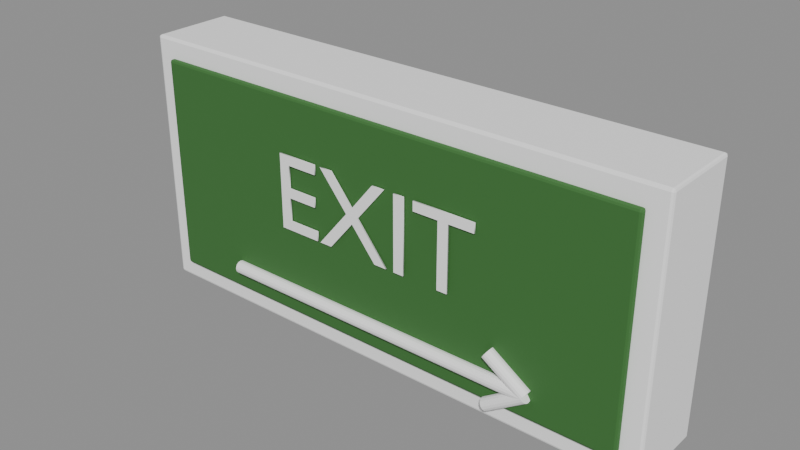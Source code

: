 # Source: emergency-exit-sign.blend  (saved by Blender 4.0.36; exported with 4.5.12 LTS)
import bpy
from mathutils import Matrix  # noqa: F401  (used for matrix-valued properties, if any)

bpy.ops.wm.read_factory_settings(use_empty=True)
scene = bpy.context.scene
scene.name = 'Scene'

# ---- materials (node trees are filled in below, after node groups)
mat_white = bpy.data.materials.new('White')
mat_white.use_transparent_shadow = False
mat_white.diffuse_color = (1.0, 1.0, 1.0, 1.0)
mat_palm_green = bpy.data.materials.new('Palm green')
mat_palm_green.use_transparent_shadow = False
mat_palm_green.diffuse_color = (0.04667, 0.1651, 0.03689, 1.0)

# ---- material node trees
mat_white.use_nodes = True; mat_white.node_tree.nodes.clear()
_N = mat_white.node_tree.nodes; _L = mat_white.node_tree.links
n0 = _N.new('ShaderNodeBsdfPrincipled'); n0.name = 'Principled BSDF'; n0.location = (10, 300)
n0.inputs[0].default_value = (1.0, 1.0, 1.0, 1.0)
n0.inputs[2].default_value = 0.6
n0.inputs[3].default_value = 1.45
n1 = _N.new('ShaderNodeOutputMaterial'); n1.name = 'Material Output'; n1.location = (300, 300)
_L.new(n0.outputs[0], n1.inputs[0])
n1.is_active_output = True
mat_palm_green.use_nodes = True; mat_palm_green.node_tree.nodes.clear()
_N = mat_palm_green.node_tree.nodes; _L = mat_palm_green.node_tree.links
n0 = _N.new('ShaderNodeBsdfPrincipled'); n0.name = 'Principled BSDF'; n0.location = (10, 300)
n0.inputs[0].default_value = (0.04667, 0.1651, 0.03689, 1.0)
n0.inputs[2].default_value = 0.7
n0.inputs[3].default_value = 1.45
n1 = _N.new('ShaderNodeOutputMaterial'); n1.name = 'Material Output'; n1.location = (300, 300)
_L.new(n0.outputs[0], n1.inputs[0])
n1.is_active_output = True

# ---- meshes
me_cube = bpy.data.meshes.new('Cube')
me_cube.from_pydata([(-0.21, -0.0325, -0.1), (-0.21, -0.0325, 0.1), (-0.21, 0.0325, -0.1), (-0.21, 0.0325, 0.1), (0.21, -0.0325, -0.1), (0.21, -0.0325, 0.1), (0.21, 0.0325, -0.1), (0.21, 0.0325, 0.1)], [], [(0, 1, 3, 2), (2, 3, 7, 6), (6, 7, 5, 4), (4, 5, 1, 0), (2, 6, 4, 0), (7, 3, 1, 5)])
_uv = me_cube.uv_layers.new(name='UVMap')
_uv.uv.foreach_set('vector', [0.375, 0.0, 0.625, 0.0, 0.625, 0.25, 0.375, 0.25, 0.375, 0.25, 0.625, 0.25, 0.625, 0.5, 0.375, 0.5, 0.375, 0.5, 0.625, 0.5, 0.625, 0.75, 0.375, 0.75, 0.375, 0.75, 0.625, 0.75, 0.625, 1.0, 0.375, 1.0, 0.125, 0.5, 0.375, 0.5, 0.375, 0.75, 0.125, 0.75, 0.625, 0.5, 0.875, 0.5, 0.875, 0.75, 0.625, 0.75])
me_cube.materials.append(mat_white)
me_cube.update()
me_cube_001 = bpy.data.meshes.new('Cube.001')
me_cube_001.from_pydata([(-0.195, -0.0025, -0.085), (-0.195, -0.0025, 0.085), (-0.195, 0.0025, -0.085), (-0.195, 0.0025, 0.085), (0.195, -0.0025, -0.085), (0.195, -0.0025, 0.085), (0.195, 0.0025, -0.085), (0.195, 0.0025, 0.085)], [], [(0, 1, 3, 2), (2, 3, 7, 6), (6, 7, 5, 4), (4, 5, 1, 0), (2, 6, 4, 0), (7, 3, 1, 5)])
_uv = me_cube_001.uv_layers.new(name='UVMap')
_uv.uv.foreach_set('vector', [0.375, 0.0, 0.625, 0.0, 0.625, 0.25, 0.375, 0.25, 0.375, 0.25, 0.625, 0.25, 0.625, 0.5, 0.375, 0.5, 0.375, 0.5, 0.625, 0.5, 0.625, 0.75, 0.375, 0.75, 0.375, 0.75, 0.625, 0.75, 0.625, 1.0, 0.375, 1.0, 0.125, 0.5, 0.375, 0.5, 0.375, 0.75, 0.125, 0.75, 0.625, 0.5, 0.875, 0.5, 0.875, 0.75, 0.625, 0.75])
me_cube_001.materials.append(mat_palm_green)
me_cube_001.update()
me_text = bpy.data.meshes.new('Text')
me_text.from_pydata([(0.06613, 0.02499, 0.0005), (0.06613, -0.0255, 0.0005), (0.0578, -0.0255, 0.0005), (0.0578, 0.02499, 0.0005), (0.03774, 0.02499, 0.0005), (0.03774, 0.03247, 0.0005), (0.08619, 0.03247, 0.0005), (0.08619, 0.02499, 0.0005), (0.0215, -0.0255, 0.0005), (0.0215, 0.03247, 0.0005), (0.02983, 0.03247, 0.0005), (0.02983, -0.0255, 0.0005), (0.01488, -0.0255, 0.0005), (0.004845, -0.0255, 0.0005), (-0.01488, -0.00153, 0.0005), (-0.03485, -0.0255, 0.0005), (-0.04497, -0.0255, 0.0005), (-0.01998, 0.004505, 0.0005), (-0.04318, 0.03247, 0.0005), (-0.03306, 0.03247, 0.0005), (-0.01488, 0.01037, 0.0005), (0.00323, 0.03247, 0.0005), (0.01326, 0.03247, 0.0005), (-0.00986, 0.004505, 0.0005), (-0.07293, 0.02499, 0.0005), (-0.07293, 0.00748, 0.0005), (-0.04922, 0.00748, 0.0005), (-0.04922, 0.0, 0.0005), (-0.07293, 0.0, 0.0005), (-0.07293, -0.01802, 0.0005), (-0.0476, -0.01802, 0.0005), (-0.0476, -0.0255, 0.0005), (-0.08126, -0.0255, 0.0005), (-0.08126, 0.03247, 0.0005), (-0.04837, 0.03247, 0.0005), (-0.04837, 0.02499, 0.0005), (0.06613, 0.02499, -0.0005), (0.06613, -0.0255, -0.0005), (0.0578, -0.0255, -0.0005), (0.0578, 0.02499, -0.0005), (0.03774, 0.02499, -0.0005), (0.03774, 0.03247, -0.0005), (0.08619, 0.03247, -0.0005), (0.08619, 0.02499, -0.0005), (0.0215, -0.0255, -0.0005), (0.0215, 0.03247, -0.0005), (0.02983, 0.03247, -0.0005), (0.02983, -0.0255, -0.0005), (0.01488, -0.0255, -0.0005), (0.004845, -0.0255, -0.0005), (-0.01488, -0.00153, -0.0005), (-0.03485, -0.0255, -0.0005), (-0.04497, -0.0255, -0.0005), (-0.01998, 0.004505, -0.0005), (-0.04318, 0.03247, -0.0005), (-0.03306, 0.03247, -0.0005), (-0.01488, 0.01037, -0.0005), (0.00323, 0.03247, -0.0005), (0.01326, 0.03247, -0.0005), (-0.00986, 0.004505, -0.0005), (-0.07293, 0.02499, -0.0005), (-0.07293, 0.00748, -0.0005), (-0.04922, 0.00748, -0.0005), (-0.04922, 0.0, -0.0005), (-0.07293, 0.0, -0.0005), (-0.07293, -0.01802, -0.0005), (-0.0476, -0.01802, -0.0005), (-0.0476, -0.0255, -0.0005), (-0.08126, -0.0255, -0.0005), (-0.08126, 0.03247, -0.0005), (-0.04837, 0.03247, -0.0005), (-0.04837, 0.02499, -0.0005), (-0.07293, 0.02499, -0.0005), (-0.07293, 0.02499, 0.0005), (-0.07293, 0.00748, -0.0005), (-0.07293, 0.00748, 0.0005), (-0.04922, 0.00748, -0.0005), (-0.04922, 0.00748, 0.0005), (-0.04922, 0.0, -0.0005), (-0.04922, 0.0, 0.0005), (-0.07293, 0.0, -0.0005), (-0.07293, 0.0, 0.0005), (-0.07293, -0.01802, -0.0005), (-0.07293, -0.01802, 0.0005), (-0.0476, -0.01802, -0.0005), (-0.0476, -0.01802, 0.0005), (-0.0476, -0.0255, -0.0005), (-0.0476, -0.0255, 0.0005), (-0.08126, -0.0255, -0.0005), (-0.08126, -0.0255, 0.0005), (-0.08126, 0.03247, -0.0005), (-0.08126, 0.03247, 0.0005), (-0.04837, 0.03247, -0.0005), (-0.04837, 0.03247, 0.0005), (-0.04837, 0.02499, -0.0005), (-0.04837, 0.02499, 0.0005), (0.01488, -0.0255, -0.0005), (0.01488, -0.0255, 0.0005), (0.004845, -0.0255, -0.0005), (0.004845, -0.0255, 0.0005), (-0.01488, -0.00153, -0.0005), (-0.01488, -0.00153, 0.0005), (-0.03485, -0.0255, -0.0005), (-0.03485, -0.0255, 0.0005), (-0.04497, -0.0255, -0.0005), (-0.04497, -0.0255, 0.0005), (-0.01998, 0.004505, -0.0005), (-0.01998, 0.004505, 0.0005), (-0.04318, 0.03247, -0.0005), (-0.04318, 0.03247, 0.0005), (-0.03306, 0.03247, -0.0005), (-0.03306, 0.03247, 0.0005), (-0.01488, 0.01037, -0.0005), (-0.01488, 0.01037, 0.0005), (0.00323, 0.03247, -0.0005), (0.00323, 0.03247, 0.0005), (0.01326, 0.03247, -0.0005), (0.01326, 0.03247, 0.0005), (-0.00986, 0.004505, -0.0005), (-0.00986, 0.004505, 0.0005), (0.0215, -0.0255, -0.0005), (0.0215, -0.0255, 0.0005), (0.0215, 0.03247, -0.0005), (0.0215, 0.03247, 0.0005), (0.02983, 0.03247, -0.0005), (0.02983, 0.03247, 0.0005), (0.02983, -0.0255, -0.0005), (0.02983, -0.0255, 0.0005), (0.06613, 0.02499, -0.0005), (0.06613, 0.02499, 0.0005), (0.06613, -0.0255, -0.0005), (0.06613, -0.0255, 0.0005), (0.0578, -0.0255, -0.0005), (0.0578, -0.0255, 0.0005), (0.0578, 0.02499, -0.0005), (0.0578, 0.02499, 0.0005), (0.03774, 0.02499, -0.0005), (0.03774, 0.02499, 0.0005), (0.03774, 0.03247, -0.0005), (0.03774, 0.03247, 0.0005), (0.08619, 0.03247, -0.0005), (0.08619, 0.03247, 0.0005), (0.08619, 0.02499, -0.0005), (0.08619, 0.02499, 0.0005)], [], [(4, 6, 5), (4, 7, 6), (3, 7, 4), (2, 0, 3), (0, 7, 3), (2, 1, 0), (8, 10, 9), (8, 11, 10), (17, 19, 18), (17, 20, 19), (20, 22, 21), (20, 23, 22), (17, 23, 20), (16, 23, 17), (16, 14, 23), (14, 12, 23), (16, 15, 14), (13, 12, 14), (32, 24, 33), (24, 34, 33), (24, 35, 34), (32, 25, 24), (32, 28, 25), (28, 26, 25), (28, 27, 26), (32, 29, 28), (32, 30, 29), (32, 31, 30), (40, 41, 42), (40, 42, 43), (39, 40, 43), (38, 39, 36), (36, 39, 43), (38, 36, 37), (44, 45, 46), (44, 46, 47), (53, 54, 55), (53, 55, 56), (56, 57, 58), (56, 58, 59), (53, 56, 59), (52, 53, 59), (52, 59, 50), (50, 59, 48), (52, 50, 51), (49, 50, 48), (68, 69, 60), (60, 69, 70), (60, 70, 71), (68, 60, 61), (68, 61, 64), (64, 61, 62), (64, 62, 63), (68, 64, 65), (68, 65, 66), (68, 66, 67), (73, 75, 74, 72), (75, 77, 76, 74), (77, 79, 78, 76), (79, 81, 80, 78), (81, 83, 82, 80), (83, 85, 84, 82), (85, 87, 86, 84), (87, 89, 88, 86), (89, 91, 90, 88), (91, 93, 92, 90), (93, 95, 94, 92), (95, 73, 72, 94), (97, 99, 98, 96), (99, 101, 100, 98), (101, 103, 102, 100), (103, 105, 104, 102), (105, 107, 106, 104), (107, 109, 108, 106), (109, 111, 110, 108), (111, 113, 112, 110), (113, 115, 114, 112), (115, 117, 116, 114), (117, 119, 118, 116), (119, 97, 96, 118), (121, 123, 122, 120), (123, 125, 124, 122), (125, 127, 126, 124), (127, 121, 120, 126), (129, 131, 130, 128), (131, 133, 132, 130), (133, 135, 134, 132), (135, 137, 136, 134), (137, 139, 138, 136), (139, 141, 140, 138), (141, 143, 142, 140), (143, 129, 128, 142)])
me_text.polygons.foreach_set('use_smooth', [0, 0, 0, 0, 0, 0, 0, 0, 0, 0, 0, 0, 0, 0, 0, 0, 0, 0, 0, 0, 0, 0, 0, 0, 0, 0, 0, 0, 0, 0, 0, 0, 0, 0, 0, 0, 0, 0, 0, 0, 0, 0, 0, 0, 0, 0, 0, 0, 0, 0, 0, 0, 0, 0, 0, 0, 1, 1, 1, 1, 1, 1, 1, 1, 1, 1, 1, 1, 1, 1, 1, 1, 1, 1, 1, 1, 1, 1, 1, 1, 1, 1, 1, 1, 1, 1, 1, 1, 1, 1, 1, 1])
_uv = me_text.uv_layers.new(name='UVMap')
_uv.uv.foreach_set('vector', [0.5714, 0.0, 0.8571, 0.0, 0.7143, 0.0, 0.5714, 0.0, 1.0, 0.0, 0.8571, 0.0, 0.4286, 0.0, 1.0, 0.0, 0.5714, 0.0, 0.2857, 0.0, 0.0, 0.0, 0.4286, 0.0, 0.0, 0.0, 1.0, 0.0, 0.4286, 0.0, 0.2857, 0.0, 0.1429, 0.0, 0.0, 0.0, 0.0, 0.0, 0.6667, 0.0, 0.3333, 0.0, 0.0, 0.0, 1.0, 0.0, 0.6667, 0.0, 0.4545, 0.0, 0.6364, 0.0, 0.5455, 0.0, 0.4545, 0.0, 0.7273, 0.0, 0.6364, 0.0, 0.7273, 0.0, 0.9091, 0.0, 0.8182, 0.0, 0.7273, 0.0, 1.0, 0.0, 0.9091, 0.0, 0.4545, 0.0, 1.0, 0.0, 0.7273, 0.0, 0.3636, 0.0, 1.0, 0.0, 0.4545, 0.0, 0.3636, 0.0, 0.1818, 0.0, 1.0, 0.0, 0.1818, 0.0, 0.0, 0.0, 1.0, 0.0, 0.3636, 0.0, 0.2727, 0.0, 0.1818, 0.0, 0.09091, 0.0, 0.0, 0.0, 0.1818, 0.0, 0.7273, 0.0, 0.0, 0.0, 0.8182, 0.0, 0.0, 0.0, 0.9091, 0.0, 0.8182, 0.0, 0.0, 0.0, 1.0, 0.0, 0.9091, 0.0, 0.7273, 0.0, 0.09091, 0.0, 0.0, 0.0, 0.7273, 0.0, 0.3636, 0.0, 0.09091, 0.0, 0.3636, 0.0, 0.1818, 0.0, 0.09091, 0.0, 0.3636, 0.0, 0.2727, 0.0, 0.1818, 0.0, 0.7273, 0.0, 0.4545, 0.0, 0.3636, 0.0, 0.7273, 0.0, 0.5455, 0.0, 0.4545, 0.0, 0.7273, 0.0, 0.6364, 0.0, 0.5455, 0.0, 0.5714, 0.0, 0.7143, 0.0, 0.8571, 0.0, 0.5714, 0.0, 0.8571, 0.0, 1.0, 0.0, 0.4286, 0.0, 0.5714, 0.0, 1.0, 0.0, 0.2857, 0.0, 0.4286, 0.0, 0.0, 0.0, 0.0, 0.0, 0.4286, 0.0, 1.0, 0.0, 0.2857, 0.0, 0.0, 0.0, 0.1429, 0.0, 0.0, 0.0, 0.3333, 0.0, 0.6667, 0.0, 0.0, 0.0, 0.6667, 0.0, 1.0, 0.0, 0.4545, 0.0, 0.5455, 0.0, 0.6364, 0.0, 0.4545, 0.0, 0.6364, 0.0, 0.7273, 0.0, 0.7273, 0.0, 0.8182, 0.0, 0.9091, 0.0, 0.7273, 0.0, 0.9091, 0.0, 1.0, 0.0, 0.4545, 0.0, 0.7273, 0.0, 1.0, 0.0, 0.3636, 0.0, 0.4545, 0.0, 1.0, 0.0, 0.3636, 0.0, 1.0, 0.0, 0.1818, 0.0, 0.1818, 0.0, 1.0, 0.0, 0.0, 0.0, 0.3636, 0.0, 0.1818, 0.0, 0.2727, 0.0, 0.09091, 0.0, 0.1818, 0.0, 0.0, 0.0, 0.7273, 0.0, 0.8182, 0.0, 0.0, 0.0, 0.0, 0.0, 0.8182, 0.0, 0.9091, 0.0, 0.0, 0.0, 0.9091, 0.0, 1.0, 0.0, 0.7273, 0.0, 0.0, 0.0, 0.09091, 0.0, 0.7273, 0.0, 0.09091, 0.0, 0.3636, 0.0, 0.3636, 0.0, 0.09091, 0.0, 0.1818, 0.0, 0.3636, 0.0, 0.1818, 0.0, 0.2727, 0.0, 0.7273, 0.0, 0.3636, 0.0, 0.4545, 0.0, 0.7273, 0.0, 0.4545, 0.0, 0.5455, 0.0, 0.7273, 0.0, 0.5455, 0.0, 0.6364, 0.0, 0.0, 1.0, 0.08333, 1.0, 0.08333, 0.0, 0.0, 0.0, 0.08333, 1.0, 0.1667, 1.0, 0.1667, 0.0, 0.08333, 0.0, 0.1667, 1.0, 0.25, 1.0, 0.25, 0.0, 0.1667, 0.0, 0.25, 1.0, 0.3333, 1.0, 0.3333, 0.0, 0.25, 0.0, 0.3333, 1.0, 0.4167, 1.0, 0.4167, 0.0, 0.3333, 0.0, 0.4167, 1.0, 0.5, 1.0, 0.5, 0.0, 0.4167, 0.0, 0.5, 1.0, 0.5833, 1.0, 0.5833, 0.0, 0.5, 0.0, 0.5833, 1.0, 0.6667, 1.0, 0.6667, 0.0, 0.5833, 0.0, 0.6667, 1.0, 0.75, 1.0, 0.75, 0.0, 0.6667, 0.0, 0.75, 1.0, 0.8333, 1.0, 0.8333, 0.0, 0.75, 0.0, 0.8333, 1.0, 0.9167, 1.0, 0.9167, 0.0, 0.8333, 0.0, 0.9167, 1.0, 1.0, 1.0, 1.0, 0.0, 0.9167, 0.0, 0.0, 1.0, 0.08333, 1.0, 0.08333, 0.0, 0.0, 0.0, 0.08333, 1.0, 0.1667, 1.0, 0.1667, 0.0, 0.08333, 0.0, 0.1667, 1.0, 0.25, 1.0, 0.25, 0.0, 0.1667, 0.0, 0.25, 1.0, 0.3333, 1.0, 0.3333, 0.0, 0.25, 0.0, 0.3333, 1.0, 0.4167, 1.0, 0.4167, 0.0, 0.3333, 0.0, 0.4167, 1.0, 0.5, 1.0, 0.5, 0.0, 0.4167, 0.0, 0.5, 1.0, 0.5833, 1.0, 0.5833, 0.0, 0.5, 0.0, 0.5833, 1.0, 0.6667, 1.0, 0.6667, 0.0, 0.5833, 0.0, 0.6667, 1.0, 0.75, 1.0, 0.75, 0.0, 0.6667, 0.0, 0.75, 1.0, 0.8333, 1.0, 0.8333, 0.0, 0.75, 0.0, 0.8333, 1.0, 0.9167, 1.0, 0.9167, 0.0, 0.8333, 0.0, 0.9167, 1.0, 1.0, 1.0, 1.0, 0.0, 0.9167, 0.0, 0.0, 1.0, 0.25, 1.0, 0.25, 0.0, 0.0, 0.0, 0.25, 1.0, 0.5, 1.0, 0.5, 0.0, 0.25, 0.0, 0.5, 1.0, 0.75, 1.0, 0.75, 0.0, 0.5, 0.0, 0.75, 1.0, 1.0, 1.0, 1.0, 0.0, 0.75, 0.0, 0.0, 1.0, 0.125, 1.0, 0.125, 0.0, 0.0, 0.0, 0.125, 1.0, 0.25, 1.0, 0.25, 0.0, 0.125, 0.0, 0.25, 1.0, 0.375, 1.0, 0.375, 0.0, 0.25, 0.0, 0.375, 1.0, 0.5, 1.0, 0.5, 0.0, 0.375, 0.0, 0.5, 1.0, 0.625, 1.0, 0.625, 0.0, 0.5, 0.0, 0.625, 1.0, 0.75, 1.0, 0.75, 0.0, 0.625, 0.0, 0.75, 1.0, 0.875, 1.0, 0.875, 0.0, 0.75, 0.0, 0.875, 1.0, 1.0, 1.0, 1.0, 0.0, 0.875, 0.0])
me_text.materials.append(mat_white)
me_text.auto_texspace = False
me_text.update()
me_cylinder = bpy.data.meshes.new('Cylinder')
me_cylinder.from_pydata([(0.0, 0.005, -0.13), (0.0, 0.005, 0.13), (0.001913, 0.004619, -0.13), (0.001913, 0.004619, 0.13), (0.003536, 0.003536, -0.13), (0.003536, 0.003536, 0.13), (0.004619, 0.001913, -0.13), (0.004619, 0.001913, 0.13), (0.005, 0.0, -0.13), (0.005, 0.0, 0.13), (0.004619, -0.001913, -0.13), (0.004619, -0.001913, 0.13), (0.003536, -0.003536, -0.13), (0.003536, -0.003536, 0.13), (0.001913, -0.004619, -0.13), (0.001913, -0.004619, 0.13), (0.0, -0.005, -0.13), (0.0, -0.005, 0.13), (-0.001913, -0.004619, -0.13), (-0.001913, -0.004619, 0.13), (-0.003536, -0.003536, -0.13), (-0.003536, -0.003536, 0.13), (-0.004619, -0.001913, -0.13), (-0.004619, -0.001913, 0.13), (-0.005, 0.0, -0.13), (-0.005, 0.0, 0.13), (-0.004619, 0.001913, -0.13), (-0.004619, 0.001913, 0.13), (-0.003536, 0.003536, -0.13), (-0.003536, 0.003536, 0.13), (-0.001913, 0.004619, -0.13), (-0.001913, 0.004619, 0.13)], [], [(0, 1, 3, 2), (2, 3, 5, 4), (4, 5, 7, 6), (6, 7, 9, 8), (8, 9, 11, 10), (10, 11, 13, 12), (12, 13, 15, 14), (14, 15, 17, 16), (16, 17, 19, 18), (18, 19, 21, 20), (20, 21, 23, 22), (22, 23, 25, 24), (24, 25, 27, 26), (26, 27, 29, 28), (3, 1, 31, 29, 27, 25, 23, 21, 19, 17, 15, 13, 11, 9, 7, 5), (28, 29, 31, 30), (30, 31, 1, 0), (0, 2, 4, 6, 8, 10, 12, 14, 16, 18, 20, 22, 24, 26, 28, 30)])
_uv = me_cylinder.uv_layers.new(name='UVMap')
_uv.uv.foreach_set('vector', [1.0, 0.5, 1.0, 1.0, 0.9375, 1.0, 0.9375, 0.5, 0.9375, 0.5, 0.9375, 1.0, 0.875, 1.0, 0.875, 0.5, 0.875, 0.5, 0.875, 1.0, 0.8125, 1.0, 0.8125, 0.5, 0.8125, 0.5, 0.8125, 1.0, 0.75, 1.0, 0.75, 0.5, 0.75, 0.5, 0.75, 1.0, 0.6875, 1.0, 0.6875, 0.5, 0.6875, 0.5, 0.6875, 1.0, 0.625, 1.0, 0.625, 0.5, 0.625, 0.5, 0.625, 1.0, 0.5625, 1.0, 0.5625, 0.5, 0.5625, 0.5, 0.5625, 1.0, 0.5, 1.0, 0.5, 0.5, 0.5, 0.5, 0.5, 1.0, 0.4375, 1.0, 0.4375, 0.5, 0.4375, 0.5, 0.4375, 1.0, 0.375, 1.0, 0.375, 0.5, 0.375, 0.5, 0.375, 1.0, 0.3125, 1.0, 0.3125, 0.5, 0.3125, 0.5, 0.3125, 1.0, 0.25, 1.0, 0.25, 0.5, 0.25, 0.5, 0.25, 1.0, 0.1875, 1.0, 0.1875, 0.5, 0.1875, 0.5, 0.1875, 1.0, 0.125, 1.0, 0.125, 0.5, 0.3418, 0.4717, 0.25, 0.49, 0.1582, 0.4717, 0.08029, 0.4197, 0.02827, 0.3418, 0.01, 0.25, 0.02827, 0.1582, 0.08029, 0.08029, 0.1582, 0.02827, 0.25, 0.01, 0.3418, 0.02827, 0.4197, 0.08029, 0.4717, 0.1582, 0.49, 0.25, 0.4717, 0.3418, 0.4197, 0.4197, 0.125, 0.5, 0.125, 1.0, 0.0625, 1.0, 0.0625, 0.5, 0.0625, 0.5, 0.0625, 1.0, 0.0, 1.0, 0.0, 0.5, 0.75, 0.49, 0.8418, 0.4717, 0.9197, 0.4197, 0.9717, 0.3418, 0.99, 0.25, 0.9717, 0.1582, 0.9197, 0.08029, 0.8418, 0.02827, 0.75, 0.01, 0.6582, 0.02827, 0.5803, 0.08029, 0.5283, 0.1582, 0.51, 0.25, 0.5283, 0.3418, 0.5803, 0.4197, 0.6582, 0.4717])
me_cylinder.materials.append(mat_white)
me_cylinder.update()
me_cylinder_001 = bpy.data.meshes.new('Cylinder.001')
me_cylinder_001.from_pydata([(0.0, 0.005, -0.01803), (0.0, 0.005, 0.01803), (0.001913, 0.004619, -0.01803), (0.001913, 0.004619, 0.01803), (0.003536, 0.003536, -0.01803), (0.003536, 0.003536, 0.01803), (0.004619, 0.001913, -0.01803), (0.004619, 0.001913, 0.01803), (0.005, 0.0, -0.01803), (0.005, 0.0, 0.01803), (0.004619, -0.001913, -0.01803), (0.004619, -0.001913, 0.01803), (0.003536, -0.003536, -0.01803), (0.003536, -0.003536, 0.01803), (0.001913, -0.004619, -0.01803), (0.001913, -0.004619, 0.01803), (0.0, -0.005, -0.01803), (0.0, -0.005, 0.01803), (-0.001913, -0.004619, -0.01803), (-0.001913, -0.004619, 0.01803), (-0.003536, -0.003536, -0.01803), (-0.003536, -0.003536, 0.01803), (-0.004619, -0.001913, -0.01803), (-0.004619, -0.001913, 0.01803), (-0.005, 0.0, -0.01803), (-0.005, 0.0, 0.01803), (-0.004619, 0.001913, -0.01803), (-0.004619, 0.001913, 0.01803), (-0.003536, 0.003536, -0.01803), (-0.003536, 0.003536, 0.01803), (-0.001913, 0.004619, -0.01803), (-0.001913, 0.004619, 0.01803)], [], [(0, 1, 3, 2), (2, 3, 5, 4), (4, 5, 7, 6), (6, 7, 9, 8), (8, 9, 11, 10), (10, 11, 13, 12), (12, 13, 15, 14), (14, 15, 17, 16), (16, 17, 19, 18), (18, 19, 21, 20), (20, 21, 23, 22), (22, 23, 25, 24), (24, 25, 27, 26), (26, 27, 29, 28), (3, 1, 31, 29, 27, 25, 23, 21, 19, 17, 15, 13, 11, 9, 7, 5), (28, 29, 31, 30), (30, 31, 1, 0), (0, 2, 4, 6, 8, 10, 12, 14, 16, 18, 20, 22, 24, 26, 28, 30)])
_uv = me_cylinder_001.uv_layers.new(name='UVMap')
_uv.uv.foreach_set('vector', [1.0, 0.5, 1.0, 1.0, 0.9375, 1.0, 0.9375, 0.5, 0.9375, 0.5, 0.9375, 1.0, 0.875, 1.0, 0.875, 0.5, 0.875, 0.5, 0.875, 1.0, 0.8125, 1.0, 0.8125, 0.5, 0.8125, 0.5, 0.8125, 1.0, 0.75, 1.0, 0.75, 0.5, 0.75, 0.5, 0.75, 1.0, 0.6875, 1.0, 0.6875, 0.5, 0.6875, 0.5, 0.6875, 1.0, 0.625, 1.0, 0.625, 0.5, 0.625, 0.5, 0.625, 1.0, 0.5625, 1.0, 0.5625, 0.5, 0.5625, 0.5, 0.5625, 1.0, 0.5, 1.0, 0.5, 0.5, 0.5, 0.5, 0.5, 1.0, 0.4375, 1.0, 0.4375, 0.5, 0.4375, 0.5, 0.4375, 1.0, 0.375, 1.0, 0.375, 0.5, 0.375, 0.5, 0.375, 1.0, 0.3125, 1.0, 0.3125, 0.5, 0.3125, 0.5, 0.3125, 1.0, 0.25, 1.0, 0.25, 0.5, 0.25, 0.5, 0.25, 1.0, 0.1875, 1.0, 0.1875, 0.5, 0.1875, 0.5, 0.1875, 1.0, 0.125, 1.0, 0.125, 0.5, 0.3418, 0.4717, 0.25, 0.49, 0.1582, 0.4717, 0.08029, 0.4197, 0.02827, 0.3418, 0.01, 0.25, 0.02827, 0.1582, 0.08029, 0.08029, 0.1582, 0.02827, 0.25, 0.01, 0.3418, 0.02827, 0.4197, 0.08029, 0.4717, 0.1582, 0.49, 0.25, 0.4717, 0.3418, 0.4197, 0.4197, 0.125, 0.5, 0.125, 1.0, 0.0625, 1.0, 0.0625, 0.5, 0.0625, 0.5, 0.0625, 1.0, 0.0, 1.0, 0.0, 0.5, 0.75, 0.49, 0.8418, 0.4717, 0.9197, 0.4197, 0.9717, 0.3418, 0.99, 0.25, 0.9717, 0.1582, 0.9197, 0.08029, 0.8418, 0.02827, 0.75, 0.01, 0.6582, 0.02827, 0.5803, 0.08029, 0.5283, 0.1582, 0.51, 0.25, 0.5283, 0.3418, 0.5803, 0.4197, 0.6582, 0.4717])
me_cylinder_001.materials.append(mat_white)
me_cylinder_001.update()
me_cylinder_002 = bpy.data.meshes.new('Cylinder.002')
me_cylinder_002.from_pydata([(0.0, 0.005, -0.01803), (0.0, 0.005, 0.01803), (0.001913, 0.004619, -0.01803), (0.001913, 0.004619, 0.01803), (0.003536, 0.003536, -0.01803), (0.003536, 0.003536, 0.01803), (0.004619, 0.001913, -0.01803), (0.004619, 0.001913, 0.01803), (0.005, 0.0, -0.01803), (0.005, 0.0, 0.01803), (0.004619, -0.001913, -0.01803), (0.004619, -0.001913, 0.01803), (0.003536, -0.003536, -0.01803), (0.003536, -0.003536, 0.01803), (0.001913, -0.004619, -0.01803), (0.001913, -0.004619, 0.01803), (0.0, -0.005, -0.01803), (0.0, -0.005, 0.01803), (-0.001913, -0.004619, -0.01803), (-0.001913, -0.004619, 0.01803), (-0.003536, -0.003536, -0.01803), (-0.003536, -0.003536, 0.01803), (-0.004619, -0.001913, -0.01803), (-0.004619, -0.001913, 0.01803), (-0.005, 0.0, -0.01803), (-0.005, 0.0, 0.01803), (-0.004619, 0.001913, -0.01803), (-0.004619, 0.001913, 0.01803), (-0.003536, 0.003536, -0.01803), (-0.003536, 0.003536, 0.01803), (-0.001913, 0.004619, -0.01803), (-0.001913, 0.004619, 0.01803)], [], [(0, 1, 3, 2), (2, 3, 5, 4), (4, 5, 7, 6), (6, 7, 9, 8), (8, 9, 11, 10), (10, 11, 13, 12), (12, 13, 15, 14), (14, 15, 17, 16), (16, 17, 19, 18), (18, 19, 21, 20), (20, 21, 23, 22), (22, 23, 25, 24), (24, 25, 27, 26), (26, 27, 29, 28), (3, 1, 31, 29, 27, 25, 23, 21, 19, 17, 15, 13, 11, 9, 7, 5), (28, 29, 31, 30), (30, 31, 1, 0), (0, 2, 4, 6, 8, 10, 12, 14, 16, 18, 20, 22, 24, 26, 28, 30)])
_uv = me_cylinder_002.uv_layers.new(name='UVMap')
_uv.uv.foreach_set('vector', [1.0, 0.5, 1.0, 1.0, 0.9375, 1.0, 0.9375, 0.5, 0.9375, 0.5, 0.9375, 1.0, 0.875, 1.0, 0.875, 0.5, 0.875, 0.5, 0.875, 1.0, 0.8125, 1.0, 0.8125, 0.5, 0.8125, 0.5, 0.8125, 1.0, 0.75, 1.0, 0.75, 0.5, 0.75, 0.5, 0.75, 1.0, 0.6875, 1.0, 0.6875, 0.5, 0.6875, 0.5, 0.6875, 1.0, 0.625, 1.0, 0.625, 0.5, 0.625, 0.5, 0.625, 1.0, 0.5625, 1.0, 0.5625, 0.5, 0.5625, 0.5, 0.5625, 1.0, 0.5, 1.0, 0.5, 0.5, 0.5, 0.5, 0.5, 1.0, 0.4375, 1.0, 0.4375, 0.5, 0.4375, 0.5, 0.4375, 1.0, 0.375, 1.0, 0.375, 0.5, 0.375, 0.5, 0.375, 1.0, 0.3125, 1.0, 0.3125, 0.5, 0.3125, 0.5, 0.3125, 1.0, 0.25, 1.0, 0.25, 0.5, 0.25, 0.5, 0.25, 1.0, 0.1875, 1.0, 0.1875, 0.5, 0.1875, 0.5, 0.1875, 1.0, 0.125, 1.0, 0.125, 0.5, 0.3418, 0.4717, 0.25, 0.49, 0.1582, 0.4717, 0.08029, 0.4197, 0.02827, 0.3418, 0.01, 0.25, 0.02827, 0.1582, 0.08029, 0.08029, 0.1582, 0.02827, 0.25, 0.01, 0.3418, 0.02827, 0.4197, 0.08029, 0.4717, 0.1582, 0.49, 0.25, 0.4717, 0.3418, 0.4197, 0.4197, 0.125, 0.5, 0.125, 1.0, 0.0625, 1.0, 0.0625, 0.5, 0.0625, 0.5, 0.0625, 1.0, 0.0, 1.0, 0.0, 0.5, 0.75, 0.49, 0.8418, 0.4717, 0.9197, 0.4197, 0.9717, 0.3418, 0.99, 0.25, 0.9717, 0.1582, 0.9197, 0.08029, 0.8418, 0.02827, 0.75, 0.01, 0.6582, 0.02827, 0.5803, 0.08029, 0.5283, 0.1582, 0.51, 0.25, 0.5283, 0.3418, 0.5803, 0.4197, 0.6582, 0.4717])
me_cylinder_002.materials.append(mat_white)
me_cylinder_002.update()

# ---- objects
ob_asset_emergencyexitsign = bpy.data.objects.new('ASSET_EmergencyExitSign', None)
ob_housing = bpy.data.objects.new('Housing', me_cube)
ob_green_face = bpy.data.objects.new('Green_Face', me_cube_001)
ob_editable_label_exit = bpy.data.objects.new('Editable_Label_EXIT', me_text)
ob_arrow_shaft = bpy.data.objects.new('Arrow_Shaft', me_cylinder)
ob_arrow_tip_001 = bpy.data.objects.new('Arrow_Tip.001', me_cylinder_001)
ob_arrow_tip = bpy.data.objects.new('Arrow_Tip', me_cylinder_002)

# ---- transforms, parenting, visibility, modifiers, constraints
ob_asset_emergencyexitsign.location = (0.0, 0.0, 0.0)
ob_housing.parent = ob_asset_emergencyexitsign
ob_housing.location = (0.0, 0.0, 0.1)
_m = ob_housing.modifiers.new('Editable eased edges', 'BEVEL')
_m.width = 0.002
_m.width_pct = 0.002
_m.segments = 2
ob_green_face.parent = ob_asset_emergencyexitsign
ob_green_face.location = (0.0, -0.034, 0.1)
_m = ob_green_face.modifiers.new('Editable eased edges', 'BEVEL')
_m.width = 0.002
_m.width_pct = 0.002
_m.segments = 2
ob_editable_label_exit.parent = ob_asset_emergencyexitsign
ob_editable_label_exit.location = (0.0, -0.038, 0.11)
ob_editable_label_exit.rotation_euler = (1.571, -0.0, 0.0)
ob_arrow_shaft.parent = ob_asset_emergencyexitsign
ob_arrow_shaft.location = (0.0, -0.039, 0.035)
ob_arrow_shaft.rotation_euler = (1.571, -7.161e-15, 1.571)
ob_arrow_tip_001.parent = ob_asset_emergencyexitsign
ob_arrow_tip_001.location = (0.115, -0.039, 0.045)
ob_arrow_tip_001.rotation_euler = (2.159, -2.615e-09, 1.571)
ob_arrow_tip.parent = ob_asset_emergencyexitsign
ob_arrow_tip.location = (0.115, -0.039, 0.025)
ob_arrow_tip.rotation_euler = (0.9828, 2.615e-09, 1.571)

# ---- collection membership
scene.collection.objects.link(ob_asset_emergencyexitsign)
scene.collection.objects.link(ob_housing)
scene.collection.objects.link(ob_green_face)
scene.collection.objects.link(ob_editable_label_exit)
scene.collection.objects.link(ob_arrow_shaft)
scene.collection.objects.link(ob_arrow_tip_001)
scene.collection.objects.link(ob_arrow_tip)

# ---- scene / render settings (as saved in the file)
scene.frame_start = 1; scene.frame_end = 49; scene.frame_set(1)
scene.render.engine = 'BLENDER_EEVEE_NEXT'
scene.cycles.sampling_pattern = 'TABULATED_SOBOL'
bpy.context.view_layer.update()

# ---- added for rendering (the .blend has no active camera and no usable light): camera, sun + grey world if the file has none
cam_auto = bpy.data.cameras.new('AutoCamera')
cam_auto.lens = 50.0
cam_auto.sensor_width = 36.0
cam_auto.clip_end = 1000.0
ob_auto_camera = bpy.data.objects.new('AutoCamera', cam_auto)
scene.collection.objects.link(ob_auto_camera)
ob_auto_camera.location = (0.436185, -0.529171, 0.448948)
ob_auto_camera.rotation_euler = (1.09748, -7.21219e-08, 0.694738)
scene.camera = ob_auto_camera
light_auto_sun = bpy.data.lights.new('AutoSun', 'SUN')
light_auto_sun.energy = 3.0
light_auto_sun.angle = 0.0523599
ob_auto_sun = bpy.data.objects.new('AutoSun', light_auto_sun)
scene.collection.objects.link(ob_auto_sun)
ob_auto_sun.rotation_euler = (0.872665, 0.174533, 0.523599)
if scene.world is None:
    world_auto = bpy.data.worlds.new('AutoWorld')
    world_auto.color = (0.3, 0.3, 0.3)
    scene.world = world_auto
bpy.context.view_layer.update()
